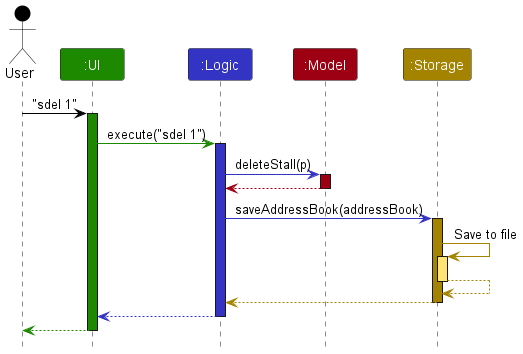

The diagram above was rendered by PlantUML. Its source (embedded in the PNG):
@startuml
!include style.puml

Actor User as user USER_COLOR
Participant ":UI" as ui UI_COLOR
Participant ":Logic" as logic LOGIC_COLOR
Participant ":Model" as model MODEL_COLOR
Participant ":Storage" as storage STORAGE_COLOR

user -[USER_COLOR]> ui : "sdel 1"
activate ui UI_COLOR

ui -[UI_COLOR]> logic : execute("sdel 1")
activate logic LOGIC_COLOR

logic -[LOGIC_COLOR]> model : deleteStall(p)
activate model MODEL_COLOR

model -[MODEL_COLOR]-> logic
deactivate model

logic -[LOGIC_COLOR]> storage : saveAddressBook(addressBook)
activate storage STORAGE_COLOR

storage -[STORAGE_COLOR]> storage : Save to file
activate storage STORAGE_COLOR_T1
storage --[STORAGE_COLOR]> storage
deactivate storage

storage --[STORAGE_COLOR]> logic
deactivate storage

logic --[LOGIC_COLOR]> ui
deactivate logic

ui--[UI_COLOR]> user
deactivate ui
@enduml